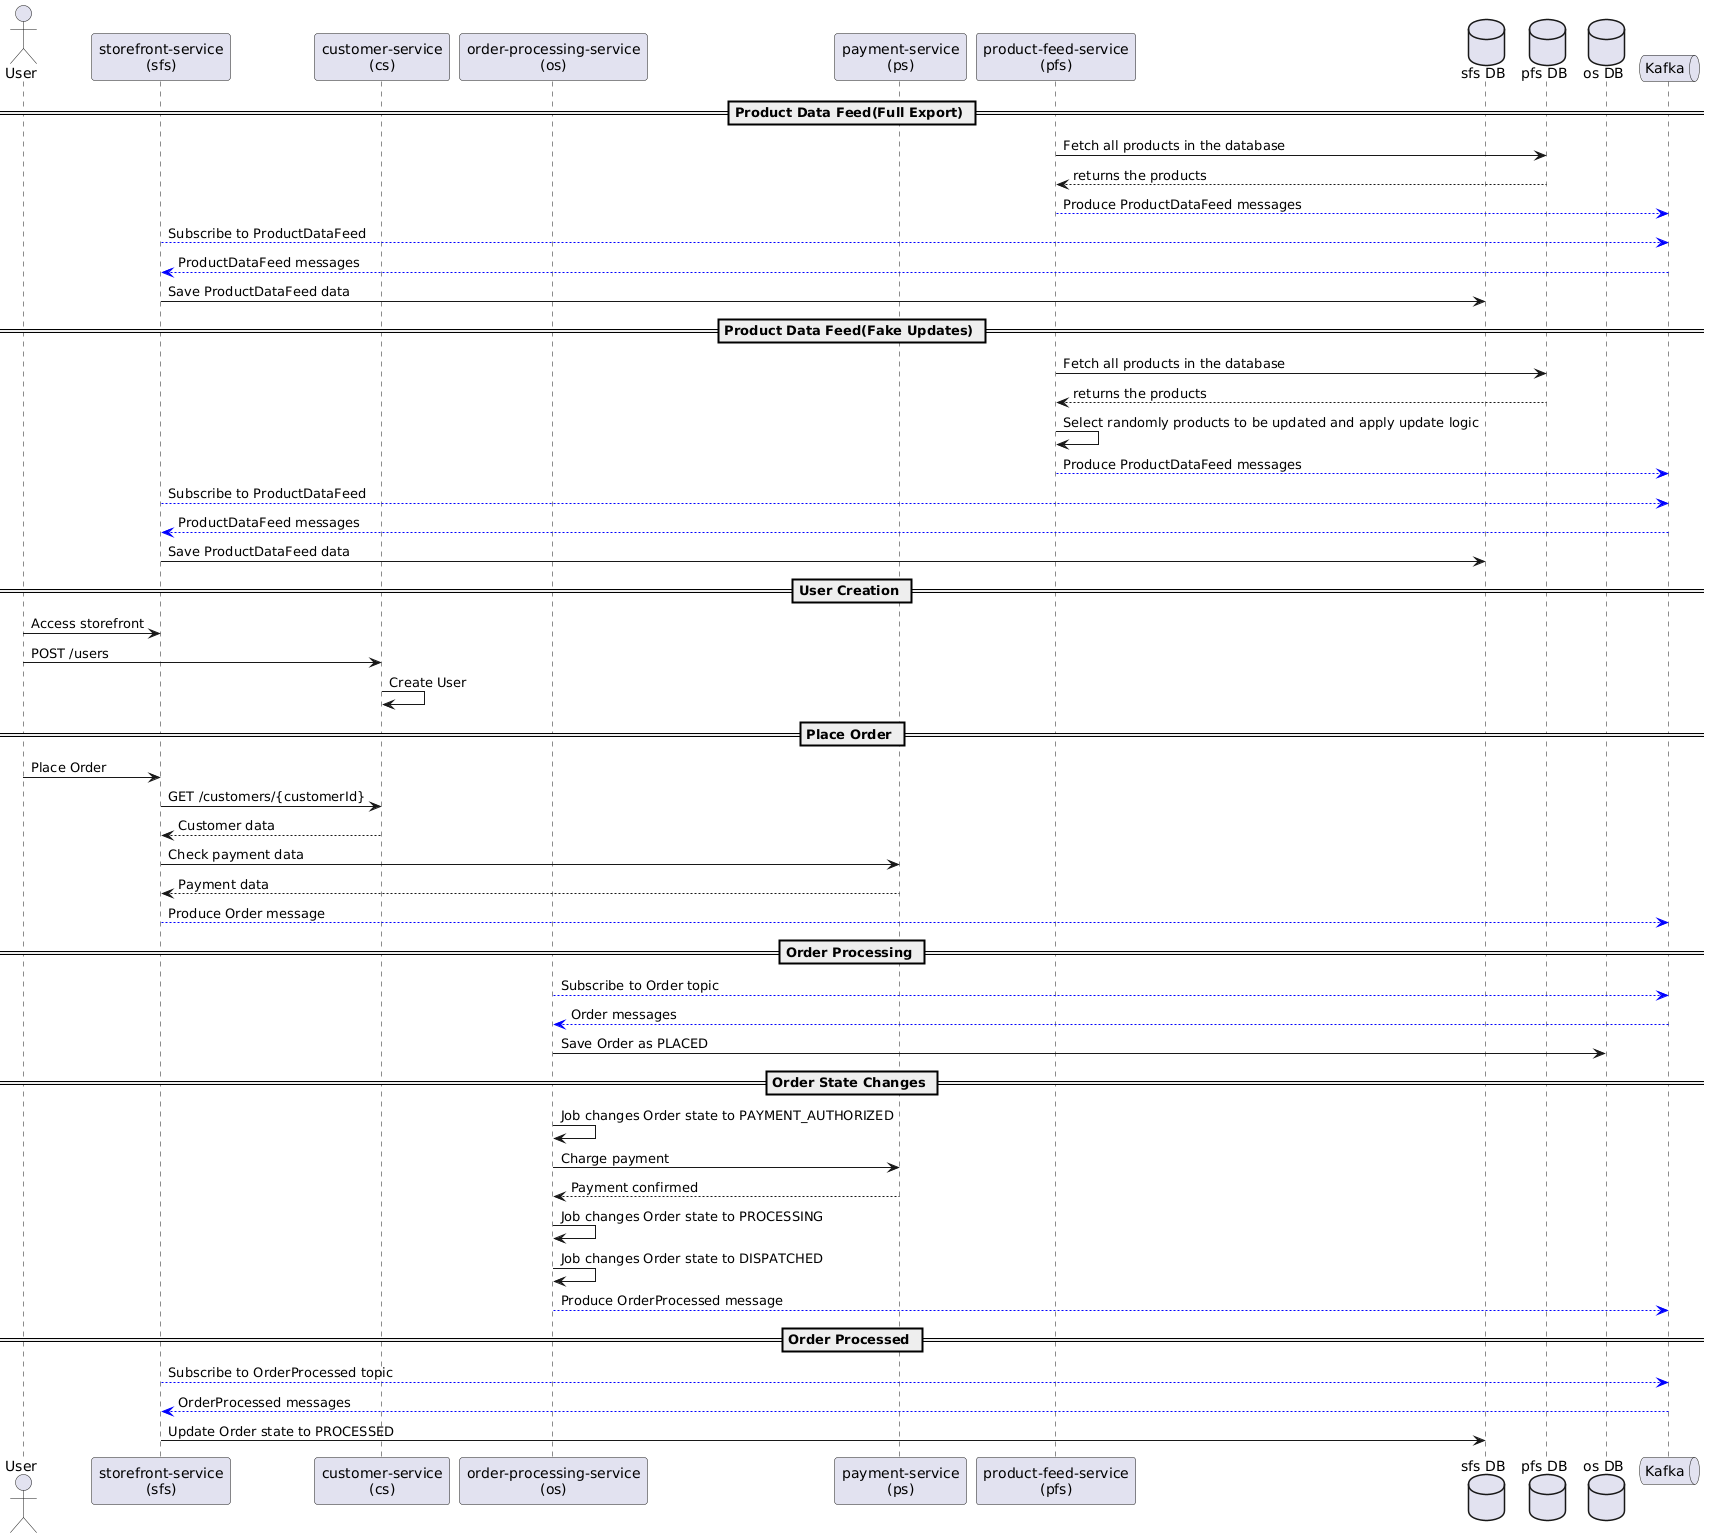

The diagram above was rendered by PlantUML. Its source (embedded in the PNG):
@startuml
actor User

participant "storefront-service\n(sfs)" as sfs
participant "customer-service\n(cs)" as cs
participant "order-processing-service\n(os)" as os
participant "payment-service\n(ps)" as ps
participant "product-feed-service\n(pfs)" as pfs
database "sfs DB" as sfsdb
database "pfs DB" as pfsdb
database "os DB" as osdb
queue "Kafka" as kafka

== Product Data Feed(Full Export) ==
pfs -> pfsdb: Fetch all products in the database
pfsdb --> pfs: returns the products
pfs -[#blue,dotted]-> kafka: Produce ProductDataFeed messages
sfs -[#blue,dotted]-> kafka: Subscribe to ProductDataFeed
kafka -[#blue,dotted]-> sfs: ProductDataFeed messages
sfs -> sfsdb: Save ProductDataFeed data

== Product Data Feed(Fake Updates) ==
pfs -> pfsdb: Fetch all products in the database
pfsdb --> pfs: returns the products
pfs -> pfs: Select randomly products to be updated and apply update logic
pfs -[#blue,dotted]-> kafka: Produce ProductDataFeed messages
sfs -[#blue,dotted]-> kafka: Subscribe to ProductDataFeed
kafka -[#blue,dotted]-> sfs: ProductDataFeed messages
sfs -> sfsdb: Save ProductDataFeed data

== User Creation ==

User -> sfs: Access storefront
User -> cs: POST /users
cs -> cs: Create User

== Place Order ==

User -> sfs: Place Order
sfs -> cs: GET /customers/{customerId}
cs --> sfs: Customer data
sfs -> ps: Check payment data
ps --> sfs: Payment data
sfs -[#blue,dotted]-> kafka: Produce Order message

== Order Processing ==

os -[#blue,dotted]-> kafka: Subscribe to Order topic
kafka -[#blue,dotted]-> os: Order messages
os -> osdb: Save Order as PLACED

== Order State Changes ==

os -> os: Job changes Order state to PAYMENT_AUTHORIZED
os -> ps: Charge payment
ps --> os: Payment confirmed

os -> os: Job changes Order state to PROCESSING

os -> os: Job changes Order state to DISPATCHED
os -[#blue,dotted]-> kafka: Produce OrderProcessed message

== Order Processed ==

sfs -[#blue,dotted]-> kafka: Subscribe to OrderProcessed topic
kafka -[#blue,dotted]-> sfs: OrderProcessed messages
sfs -> sfsdb: Update Order state to PROCESSED
@enduml